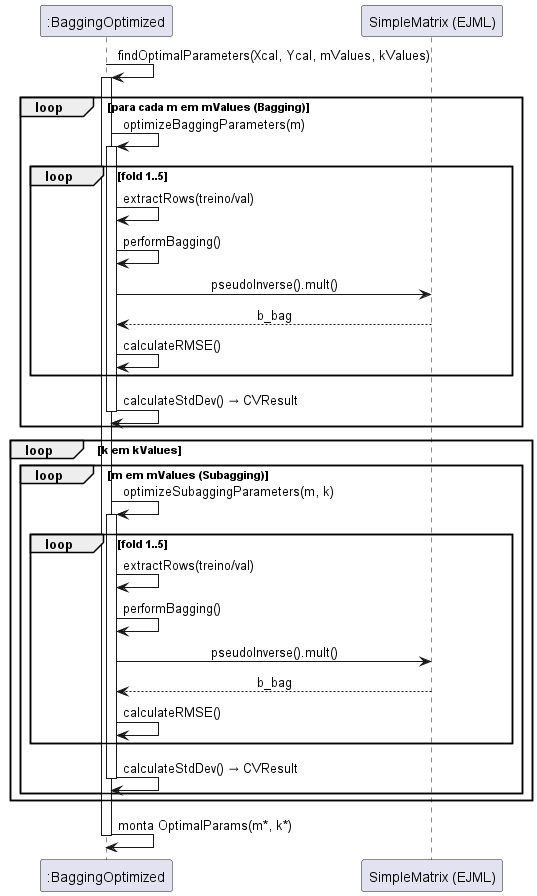

The diagram above was rendered by PlantUML. Its source (embedded in the PNG):
@startuml Etapa2_GridSearch_CV
skinparam sequenceMessageAlign center

participant ":BaggingOptimized" as UI
participant "SimpleMatrix (EJML)" as EJML

UI -> UI : findOptimalParameters(Xcal, Ycal, mValues, kValues)
activate UI

loop para cada m em mValues (Bagging)
  UI -> UI : optimizeBaggingParameters(m)
  activate UI
  loop fold 1..5
    UI -> UI : extractRows(treino/val)
    UI -> UI : performBagging()
    UI -> EJML : pseudoInverse().mult()
    EJML --> UI : b_bag
    UI -> UI : calculateRMSE()
  end
  UI -> UI : calculateStdDev() → CVResult
  deactivate UI
end

loop k em kValues
  loop m em mValues (Subagging)
    UI -> UI : optimizeSubaggingParameters(m, k)
    activate UI
    loop fold 1..5
      UI -> UI : extractRows(treino/val)
      UI -> UI : performBagging()
      UI -> EJML : pseudoInverse().mult()
      EJML --> UI : b_bag
      UI -> UI : calculateRMSE()
    end
    UI -> UI : calculateStdDev() → CVResult
    deactivate UI
  end
end

UI -> UI : monta OptimalParams(m*, k*)
deactivate UI
@enduml